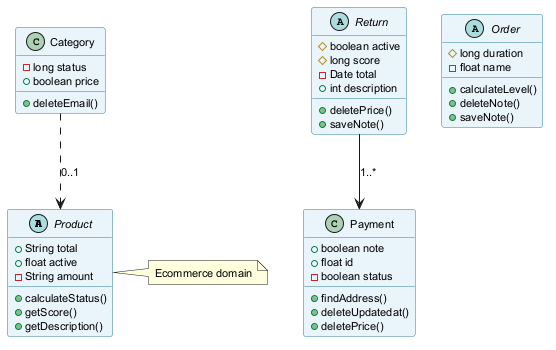

The diagram above was rendered by PlantUML. Its source (embedded in the PNG):
@startuml
skinparam backgroundColor #FFFFFF
skinparam classBackgroundColor #E8F4FA
skinparam classBorderColor #2C7DA0
skinparam defaultFontSize 11
abstract class Product {
  +String total
  +float active
  -String amount
  +calculateStatus()
  +getScore()
  +getDescription()
}
abstract class Return {
  #boolean active
  #long score
  -Date total
  +int description
  +deletePrice()
  +saveNote()
}
abstract class Order {
  #long duration
  -float name
  +calculateLevel()
  +deleteNote()
  +saveNote()
}
class Category {
  -long status
  +boolean price
  +deleteEmail()
}
class Payment {
  +boolean note
  +float id
  -boolean status
  +findAddress()
  +deleteUpdatedat()
  +deletePrice()
}
Return --> Payment : "1..*"
Category ..> Product : "0..1"
note right of Product : Ecommerce domain
@enduml